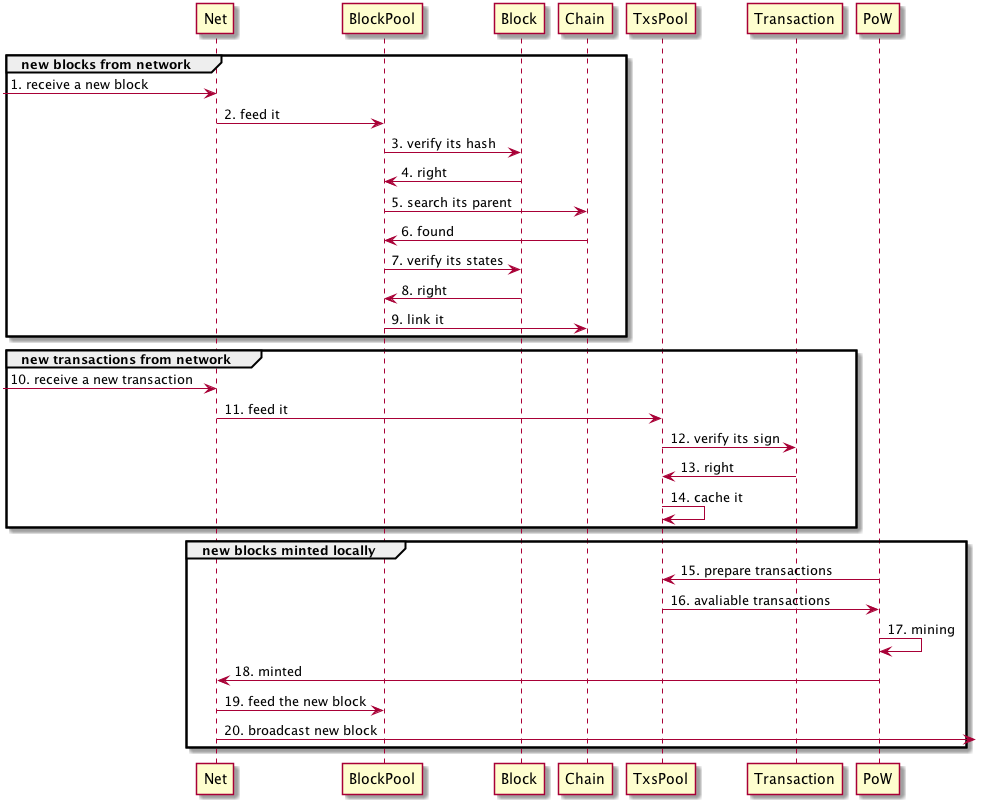

The diagram above was rendered by PlantUML. Its source (embedded in the PNG):
@startuml workflow

group new blocks from network
    -> Net: 1. receive a new block
    Net -> BlockPool: 2. feed it
    BlockPool -> Block: 3. verify its hash
    Block -> BlockPool: 4. right
    BlockPool -> Chain: 5. search its parent
    Chain -> BlockPool: 6. found
    BlockPool -> Block: 7. verify its states
    Block -> BlockPool: 8. right
    BlockPool -> Chain: 9. link it
end

group new transactions from network
    -> Net: 10. receive a new transaction
    Net -> TxsPool: 11. feed it
    TxsPool -> Transaction: 12. verify its sign
    Transaction -> TxsPool: 13. right
    TxsPool -> TxsPool: 14. cache it
end

group new blocks minted locally
    PoW -> TxsPool: 15. prepare transactions
    TxsPool -> PoW: 16. avaliable transactions
    PoW -> PoW: 17. mining
    PoW -> Net: 18. minted
    Net ->  BlockPool: 19. feed the new block
    Net -> : 20. broadcast new block
end

@enduml